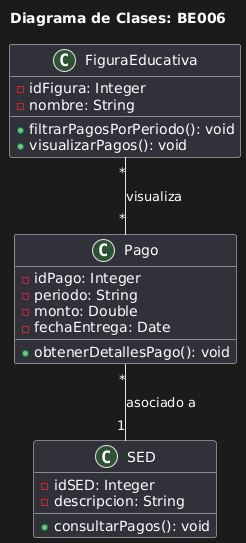

The diagram above was rendered by PlantUML. Its source (embedded in the PNG):
@startuml
title Diagrama de Clases: BE006

class FiguraEducativa {
    - idFigura: Integer
    - nombre: String
    + filtrarPagosPorPeriodo(): void
    + visualizarPagos(): void
}

class Pago {
    - idPago: Integer
    - periodo: String
    - monto: Double
    - fechaEntrega: Date
    + obtenerDetallesPago(): void
}

class SED {
    - idSED: Integer
    - descripcion: String
    + consultarPagos(): void
}

FiguraEducativa "*" -- "*" Pago : visualiza
Pago "*" -- "1" SED : asociado a
@enduml